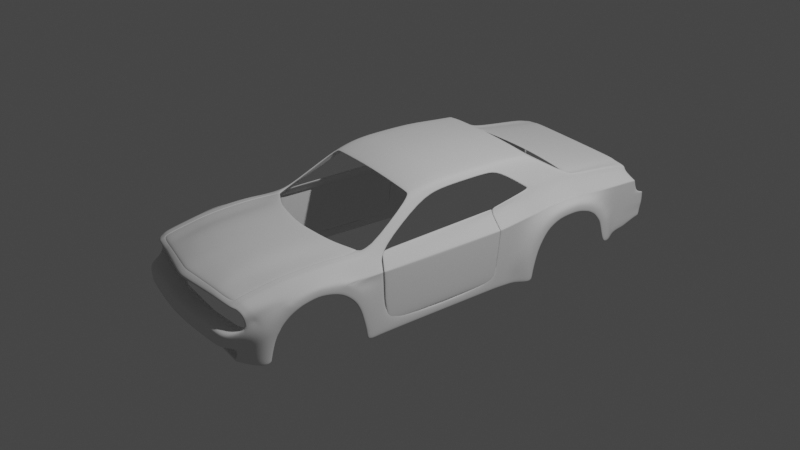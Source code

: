 # Source: dod3.blend  (saved by Blender 2.90.8; exported with 4.5.12 LTS)
import bpy
from mathutils import Matrix  # noqa: F401  (used for matrix-valued properties, if any)

bpy.ops.wm.read_factory_settings(use_empty=True)
scene = bpy.context.scene
scene.name = 'Scene'

# ---- collections
col_collection = bpy.data.collections.new('Collection'); scene.collection.children.link(col_collection)
col_reference = bpy.data.collections.new('reference'); scene.collection.children.link(col_reference)
col_body = bpy.data.collections.new('body'); scene.collection.children.link(col_body)

# ---- world
world_world = bpy.data.worlds.new('World'); scene.world = world_world
world_world.use_nodes = True; world_world.node_tree.nodes.clear()
_N = world_world.node_tree.nodes; _L = world_world.node_tree.links
n0 = _N.new('ShaderNodeOutputWorld'); n0.name = 'World Output'; n0.location = (300, 300)
n1 = _N.new('ShaderNodeBackground'); n1.name = 'Background'; n1.location = (10, 300)
n1.inputs[0].default_value = (0.05088, 0.05088, 0.05088, 1.0)
_L.new(n1.outputs[0], n0.inputs[0])
n0.is_active_output = True
world_world.color = (0.05088, 0.05088, 0.05088)
world_world.use_sun_shadow = False
world_world.sun_shadow_jitter_overblur = 0.0

# ---- cameras
cam_camera = bpy.data.cameras.new('Camera')
cam_camera.clip_end = 100.0
cam_camera.ortho_scale = 7.314

# ---- lights
light_light = bpy.data.lights.new('Light', 'POINT')
light_light.transmission_factor = 0.0
light_light.energy = 1000.0
light_light.shadow_soft_size = 0.1
light_light.shadow_maximum_resolution = 0.006
light_light.use_absolute_resolution = True

# ---- meshes
me_plane = bpy.data.meshes.new('Plane')
me_plane.from_pydata([(-1.294e-10, -1.248, 0.2875), (0.7508, -2.219, 0.1106), (0.7819, -1.044, 0.2424), (0.7998, -0.8804, 0.2443), (0.7576, -1.295, 0.2434), (0.0, -1.133, 0.2788), (0.4342, -1.197, 0.2875), (0.7418, -1.906, 0.1847), (0.4368, -1.09, 0.2788), (0.08949, -1.237, 0.2875), (0.09003, -1.133, 0.2788), (0.7513, -1.54, 0.2341), (0.7449, -1.784, 0.2095), (0.1766, -1.227, 0.2875), (0.1777, -1.122, 0.2788), (0.7386, -2.028, 0.16), (0.5814, -1.136, 0.265), (0.5697, -1.03, 0.2622), (0.7518, -2.178, 0.1328), (0.0, -2.292, 0.1626), (0.4969, -2.218, 0.1501), (0.09708, -2.278, 0.1626), (0.1247, -2.274, 0.1626), (0.5272, -2.213, 0.143), (0.7342, -0.9543, 0.246), (0.764, -1.051, 0.2359), (0.7608, -1.173, 0.2396), (0.7346, -2.181, 0.1262), (0.7559, -2.024, 0.1667), (0.0, -2.149, 0.2102), (0.4302, -2.087, 0.2071), (0.08683, -2.137, 0.2102), (0.1714, -2.125, 0.2102), (0.5435, -2.065, 0.173), (0.7336, -2.221, 0.104), (0.7689, -1.534, 0.2409), (0.0, -1.694, 0.2813), (0.4322, -1.638, 0.2813), (0.08816, -1.683, 0.2813), (0.174, -1.672, 0.2813), (0.5721, -1.594, 0.2413), (0.527, -2.252, 0.1139), (0.7624, -1.779, 0.2162), (0.0, -1.922, 0.2566), (0.4312, -1.863, 0.2566), (0.0875, -1.91, 0.2566), (0.1727, -1.898, 0.2566), (0.5675, -1.828, 0.2166), (0.0982, -2.315, 0.1335), (0.7754, -1.289, 0.2502), (-2.587e-11, -1.467, 0.2905), (0.4332, -1.413, 0.2905), (0.08883, -1.456, 0.2905), (0.1753, -1.445, 0.2905), (0.5768, -1.361, 0.2506), (0.0, -2.33, 0.1335), (0.8155, -2.199, 0.1021), (0.8513, -1.038, 0.225), (0.8465, -0.7567, 0.2359), (0.8164, -2.172, 0.1243), (0.8205, -2.018, 0.1582), (0.8403, -1.528, 0.2324), (0.8338, -1.773, 0.2077), (0.8448, -1.283, 0.2416), (0.9042, -2.163, 0.06615), (0.9136, -2.134, 0.07902), (0.9231, -2.02, 0.1029), (1.013, -1.527, 0.1582), (1.013, -1.752, 0.111), (1.013, -1.313, 0.1308), (0.9873, -2.061, -0.1861), (1.013, -1.065, -0.04078), (0.9967, -0.8215, -0.04636), (0.8069, -1.898, 0.1855), (0.9301, -1.888, 0.1221), (1.013, -0.9695, -0.2416), (0.9967, -0.824, -0.2325), (1.013, -0.9259, -0.4686), (0.9968, -0.7744, -0.4709), (1.013, -1.527, 0.06355), (1.013, -1.688, 0.02484), (1.013, -1.385, 0.04069), (1.013, -1.144, -0.1128), (0.8272, -1.896, 0.1829), (0.9946, -1.876, -0.1145), (1.013, -1.084, -0.2381), (1.003, -1.794, -0.03398), (1.013, -1.262, -0.00479), (1.013, -1.031, -0.4757), (0.7787, -1.166, 0.2463), (1.035e-10, -1.357, 0.289), (0.4337, -1.305, 0.289), (0.08916, -1.347, 0.289), (0.176, -1.336, 0.289), (0.5791, -1.248, 0.2578), (0.4963, -2.256, 0.1209), (0.848, -1.161, 0.2333), (0.9748, -1.198, 0.1119), (0.9896, -1.074, 0.02612), (0.9967, -0.826, 0.02517), (0.6732, -0.3446, 0.6105), (0.7199, -0.2364, 0.571), (0.6018, -0.3446, 0.6176), (0.5732, -0.3446, 0.6223), (0.4589, -0.3446, 0.6294), (0.0, -0.3446, 0.6471), (0.6732, -0.07544, 0.6766), (0.7199, -0.001485, 0.6175), (0.6018, -0.07544, 0.6837), (0.5732, -0.07544, 0.6884), (0.4589, -0.07544, 0.6955), (-1.294e-11, -0.07544, 0.7132), (0.6732, 0.4274, 0.6923), (0.7199, 0.5356, 0.6381), (0.6018, 0.4274, 0.6994), (0.5732, 0.4274, 0.7041), (0.4589, 0.4274, 0.7112), (3.881e-11, 0.4274, 0.7289), (0.6732, 0.6661, 0.6907), (0.7199, 0.6822, 0.6194), (0.6018, 0.6661, 0.6978), (0.5732, 0.6661, 0.7025), (0.4589, 0.6661, 0.7096), (-1.294e-11, 0.6661, 0.7273), (0.6733, 0.9024, 0.674), (0.8154, 0.9796, 0.4045), (0.6018, 0.9024, 0.6811), (0.5732, 0.9024, 0.6858), (0.4589, 0.9024, 0.6929), (0.0, 0.9024, 0.7106), (1.036, 1.472, 0.1886), (0.9513, 2.215, 0.06024), (0.6019, 1.099, 0.6664), (0.5424, 1.099, 0.673), (1.036, 0.968, 0.01824), (0.8021, 2.258, 0.321), (-2.587e-11, 0.176, 0.7236), (0.4589, 0.176, 0.7059), (0.5732, 0.176, 0.6988), (0.6018, 0.176, 0.6941), (0.7199, 0.2671, 0.6304), (0.6732, 0.176, 0.687), (0.0, 1.077, 0.6978), (0.4589, 1.077, 0.6801), (0.5732, 1.077, 0.673), (0.6018, 1.077, 0.6683), (0.8128, 1.364, 0.4192), (0.6734, 1.077, 0.6613), (0.7972, -2.174, 0.1269), (0.8013, -2.02, 0.1607), (0.8306, -1.04, 0.2301), (0.8326, -0.7936, 0.2384), (0.8191, -1.53, 0.2349), (0.8241, -1.285, 0.2442), (0.8125, -1.775, 0.2102), (0.7962, -2.205, 0.1046), (0.8274, -1.162, 0.2372), (0.706, -0.2686, 0.5828), (0.706, -0.02351, 0.6351), (0.706, 0.5034, 0.6543), (0.706, 0.6774, 0.6406), (0.7868, 0.9708, 0.4554), (0.773, 1.435, 0.4724), (0.706, 0.2399, 0.6472), (0.779, 1.363, 0.4726), (0.0, 0.8836, 0.7119), (0.4589, 0.8836, 0.6942), (0.5732, 0.8836, 0.6871), (0.6018, 0.8836, 0.6824), (0.8078, 0.956, 0.4214), (0.6732, 0.8836, 0.6753), (0.7941, 0.9488, 0.4468), (0.6734, 1.099, 0.6594), (0.8034, 1.558, 0.4224), (0.8022, 2.204, 0.3474), (0.8037, 1.667, 0.4), (0.4589, 1.099, 0.6782), (0.0, 1.099, 0.6959), (0.8151, 0.5441, 0.2875), (1.036, 1.548, 0.1699), (0.9515, 2.192, 0.09322), (1.036, 1.656, 0.1475), (0.9642, 0.5325, -0.001791), (0.9642, 0.586, -0.0008939), (0.8151, 0.5977, 0.3019), (0.4589, 0.9749, 0.6876), (0.6018, 0.9749, 0.6758), (0.6733, 0.9749, 0.6687), (0.0, 0.9749, 0.7053), (0.5732, 0.9749, 0.6805), (0.8158, 1.168, 0.4167), (0.7803, 1.147, 0.4682), (1.036, 1.177, 0.1625), (1.036, 0.8643, -0.2317), (0.9642, 0.5019, -0.2783), (0.9642, 0.5478, -0.2775), (0.9962, 0.8763, 0.01661), (0.8154, 0.9417, 0.3883), (0.129, -2.311, 0.1335), (1.036, 0.832, -0.4391), (0.9642, 0.4696, -0.4399), (0.9642, 0.5155, -0.4391), (0.9642, 0.7432, -0.4428), (0.8235, 1.544, 0.366), (0.823, 1.694, 0.3454), (0.8557, 1.0, 0.3209), (0.8151, 0.5422, 0.2402), (0.8021, 2.254, 0.2886), (0.8023, 2.202, 0.3059), (0.8483, 1.403, 0.3536), (0.8151, 0.5958, 0.2524), (0.8526, 1.196, 0.3441), (0.8415, 0.9243, 0.3106), (0.9512, 2.197, -0.05915), (0.9514, 2.169, -0.06059), (1.036, 1.872, -0.066), (0.9512, 2.19, -0.09856), (0.9513, 2.162, -0.1049), (1.036, 1.902, -0.1219), (0.9511, 2.232, -0.3186), (0.9511, 2.204, -0.325), (1.036, 1.953, -0.3667), (0.9511, 2.381, 0.05025), (0.8021, 2.333, 0.3036), (0.8021, 2.326, 0.2626), (0.9511, 2.407, -0.05674), (0.9511, 2.401, -0.09613), (0.9511, 2.398, -0.2443), (0.9511, 2.47, 0.03538), (0.9511, 2.472, -0.06665), (0.9511, 2.465, -0.106), (0.9511, 2.44, -0.2468), (1.036, 1.437, 0.09446), (1.036, 1.091, -0.0006524), (1.036, 1.519, 0.08424), (1.036, 1.622, 0.0542), (1.036, 1.249, 0.081), (1.036, 0.9725, -0.1973), (1.036, 0.9192, -0.4365), (1.036, 1.772, -0.07602), (1.036, 1.8, -0.1214), (1.036, 1.867, -0.3706), (0.9536, 1.905, 0.1218), (0.8028, 1.916, 0.3754), (0.8031, 1.915, 0.334), (0.9521, 2.002, -0.06375), (0.9517, 2.018, -0.1143), (0.9512, 2.07, -0.3473), (0.9854, -1.032, 0.1007), (0.9912, -1.033, 0.07598), (0.9866, -0.8255, 0.106), (0.9967, -0.8296, 0.08297), (0.5555, -1.947, 0.1948), (0.172, -2.012, 0.2334), (0.08716, -2.023, 0.2334), (1.013, -1.195, 0.07352), (1.013, -1.241, 0.1002), (1.013, -1.212, 0.08227), (0.9658, 1.658, 0.2037), (0.9324, 1.693, 0.24), (0.9642, 0.5368, 0.1053), (0.9535, 0.5377, 0.1279), (0.9387, 2.241, 0.2094), (0.9513, 2.238, 0.19), (0.9784, 1.474, 0.2252), (0.9517, 1.457, 0.2476), (0.9537, 0.5913, 0.1347), (0.9642, 0.5904, 0.1118), (0.9557, 1.18, 0.2362), (0.975, 1.179, 0.2164), (0.9551, 0.9353, 0.1845), (0.9645, 0.9345, 0.1605), (0.9661, 1.55, 0.2182), (0.9354, 1.545, 0.2496), (0.9695, 0.9724, 0.1669), (0.9554, 0.9731, 0.1901), (0.9514, 2.196, 0.1859), (0.9402, 2.197, 0.2076), (0.9385, 2.342, 0.2016), (0.9511, 2.347, 0.1817), (0.9426, 1.909, 0.2151), (0.9535, 1.908, 0.1926), (0.4307, -1.975, 0.2318), (1.004, -1.936, -0.02701), (1.011, -1.848, 0.04789), (0.9959, -2.003, -0.102), (0.9956, -1.168, 0.08698), (0.9953, -1.029, 0.08827), (0.9984, -0.8276, 0.09451), (0.9517, 2.239, 0.1997), (0.9516, 2.344, 0.1917), (0.9666, 0.9349, 0.1725), (0.9692, 0.9728, 0.1785), (0.9721, 1.18, 0.2263), (0.9748, 1.474, 0.2342), (0.9657, 0.5908, 0.1233), (0.9549, 1.909, 0.2039), (0.9526, 2.197, 0.1967), (0.9626, 1.551, 0.2274), (0.9616, 1.662, 0.214), (0.9656, 0.5372, 0.1166), (1.036, 1.826, 0.004336), (0.9512, 2.206, 0.0009746), (0.9511, 2.394, -2.623e-05), (0.9515, 2.178, 0.001209), (0.9511, 2.471, 0.002758), (0.9528, 1.968, 0.00277), (0.0, -2.036, 0.2334), (0.7591, -1.902, 0.1914), (1.036, 1.939, -0.2429), (0.9458, 2.399, -0.1702), (0.9458, 2.453, -0.1764), (1.036, 1.834, -0.2461), (1.013, -0.9259, -0.5571), (0.9968, -0.7744, -0.5565), (1.013, -1.031, -0.5613), (1.036, 0.832, -0.5248), (0.9642, 0.4696, -0.5255), (0.9642, 0.5155, -0.5248), (0.9642, 0.7362, -0.5283), (1.036, 0.9192, -0.5221), (0.9642, 0.7581, 0.007625), (0.8152, 0.7697, 0.3421), (0.9642, 0.6904, -0.2569), (0.9642, 0.6581, -0.4414), (0.8152, 0.7678, 0.2865), (0.9643, 0.7624, 0.1361), (0.9543, 0.7633, 0.1595), (0.9661, 0.7629, 0.1478), (0.9642, 0.6581, -0.527), (1.036, 1.71, 0.001207), (0.9904, -1.898, -0.1556), (0.9858, -1.919, -0.2005), (0.9059, -2.131, -0.02483), (0.8802, -2.242, -0.03084), (0.977, -2.082, -0.2867), (0.9784, -1.951, -0.2733), (0.9598, -2.103, -0.4542), (0.9593, -1.985, -0.4594), (0.9555, -2.094, -0.4968), (0.9573, -1.981, -0.479), (0.7508, -2.302, 0.06696), (0.0, -2.434, 0.06851), (0.4963, -2.34, 0.06419), (0.09826, -2.419, 0.06851), (0.1292, -2.415, 0.06851), (0.5269, -2.335, 0.06467), (0.7336, -2.305, 0.06696), (0.8155, -2.264, 0.0651), (0.8823, -2.246, 0.0275), (0.8537, -2.232, -0.2077), (0.7962, -2.286, 0.06597), (0.7917, -2.235, -0.3281), (0.7478, -2.241, -0.4634), (0.7441, -2.237, -0.4939), (0.9213, -2.074, -0.01713), (0.9624, -1.867, 0.07815), (0.913, -2.109, -0.06004), (0.9391, -1.978, 0.03849), (1.013, -1.714, 0.01039), (1.013, -1.776, 0.09559), (0.8772, -2.237, -0.1148), (0.8026, -2.372, -0.2077), (0.7654, -2.374, -0.2951), (0.805, -2.376, -0.1334), (0.0, -2.472, -0.2077), (0.0, -2.475, -0.2923), (0.0, -2.477, -0.1334), (0.0, -2.241, -0.4634), (0.0, -2.237, -0.4939), (0.7407, -2.241, -0.4634), (0.737, -2.237, -0.4939), (0.9453, -1.76, 0.141), (0.9431, -0.8042, 0.1463), (0.9364, -1.302, 0.1708), (0.9242, -1.183, 0.1604), (0.9381, -1.527, 0.1834), (0.9282, -1.035, 0.1537), (0.9511, 2.209, -0.2003), (0.9512, 2.181, -0.2047), (0.9513, 2.043, -0.2265), (0.7012, 1.53, 0.4052), (0.6723, 1.536, 0.4097), (0.7727, 1.53, 0.3992), (0.5574, 1.551, 0.4164), (0.0, 1.599, 0.4167), (0.6428, 2.317, 0.3324), (0.6143, 2.323, 0.3371), (0.7143, 2.317, 0.3261), (0.5, 2.318, 0.3442), (0.0, 2.319, 0.3447), (0.7435, 1.923, 0.3624), (0.6719, 1.923, 0.3687), (0.6432, 1.929, 0.3733), (0.5286, 1.935, 0.3802), (-2.587e-11, 1.959, 0.3807), (0.7244, 2.18, 0.3387), (0.6529, 2.18, 0.345), (0.6243, 2.186, 0.3497), (0.5099, 2.184, 0.3568), (1.035e-10, 2.194, 0.3573), (0.7193, 2.248, 0.3324), (0.6478, 2.248, 0.3387), (0.6192, 2.254, 0.3434), (0.5049, 2.251, 0.3505), (-1.294e-10, 2.257, 0.351), (0.691, 1.668, 0.3925), (0.6622, 1.674, 0.397), (0.5473, 1.685, 0.4037), (0.0, 1.725, 0.4041), (0.7628, 1.668, 0.3863), (0.6599, 1.482, 0.4422), (0.7469, 1.455, 0.4461), (0.6887, 1.477, 0.4376), (0.7026, 1.226, 0.5824), (0.4716, 1.158, 0.6443), (0.0, 1.164, 0.6587), (0.6332, 1.236, 0.5835), (0.5597, 1.156, 0.6389), (0.9512, 2.211, 0.03061), (0.9511, 2.387, 0.02511), (0.9511, 2.471, 0.01907), (1.036, 1.772, 0.07797), (0.9515, 2.185, 0.04722), (0.9532, 1.936, 0.0623), (1.036, 1.666, 0.0277), (1.005, 0.7893, -0.2426), (0.0, -2.333, 0.1381), (2.678e-09, -2.327, 0.1424), (0.4963, -2.26, 0.1254), (0.4963, -2.253, 0.1299), (0.09826, -2.319, 0.1381), (0.09815, -2.312, 0.1424), (0.1288, -2.308, 0.1424), (0.1292, -2.314, 0.1381), (0.5269, -2.255, 0.1185), (0.527, -2.248, 0.1228), (0.7375, -2.224, 0.1087), (0.7297, -2.218, 0.1127), (0.7679, -1.05, 0.2424), (0.76, -1.053, 0.2429), (0.7306, -0.957, 0.2531), (0.7378, -0.9515, 0.2525), (0.7386, -2.18, 0.1328), (0.7306, -2.182, 0.133), (0.7426, -2.027, 0.1667), (0.7346, -2.028, 0.1668), (0.7553, -1.538, 0.2409), (0.7473, -1.541, 0.2409), (0.7409, -1.785, 0.2162), (0.7489, -1.783, 0.2162), (0.7616, -1.294, 0.2502), (0.7536, -1.297, 0.2502), (0.7568, -1.175, 0.2465), (0.7648, -1.172, 0.2463), (0.7378, -1.907, 0.1915), (0.7457, -1.905, 0.1914), (0.5219, -2.241, -0.4634), (0.5193, -2.237, -0.4939), (0.6248, -2.237, -0.4939), (0.6279, -2.241, -0.4634), (0.6294, -2.397, -0.2077), (0.6002, -2.4, -0.2945), (0.6313, -2.402, -0.1334), (0.6374, -2.394, -0.2947), (0.6685, -2.391, -0.2077), (0.6704, -2.396, -0.1334), (0.8759, -2.04, -0.03037), (0.7485, -2.099, 0.06589), (0.0, -2.229, 0.06742), (0.498, -2.137, 0.06316), (0.1062, -2.215, 0.06742), (0.1366, -2.21, 0.06742), (0.5282, -2.132, 0.06364), (0.7316, -2.102, 0.06589), (0.8122, -2.062, 0.06405), (0.878, -2.044, 0.02704), (0.7932, -2.084, 0.06491), (0.873, -2.035, -0.113), (0.8019, -2.172, -0.1313), (0.0, -2.289, -0.1313), (0.6309, -2.197, -0.1313), (0.6694, -2.192, -0.1313), (0.7907, -2.235, -0.3284), (0.747, -2.241, -0.463), (0.7645, -2.374, -0.2956), (0.0, -2.474, -0.2928), (0.0, -2.241, -0.463), (0.7399, -2.241, -0.463), (0.5224, -2.241, -0.463), (0.6277, -2.241, -0.463), (0.6002, -2.4, -0.2945), (0.6372, -2.394, -0.2952), (0.7907, -2.005, -0.3284), (0.747, -2.011, -0.463), (0.7645, -2.144, -0.2956), (0.0, -2.262, -0.2928), (0.0, -2.011, -0.463), (0.7399, -2.011, -0.463), (0.5224, -2.011, -0.463), (0.6277, -2.011, -0.463), (0.6002, -2.169, -0.295), (0.6372, -2.163, -0.2952)], [], [(454, 89, 2, 439), (23, 444, 446, 33), (93, 91, 6, 13), (13, 6, 8, 14), (0, 9, 10, 5), (90, 92, 9, 0), (9, 13, 14, 10), (92, 93, 13, 9), (91, 94, 16, 6), (6, 16, 17, 8), (433, 430, 20, 22), (436, 438, 444, 23), (429, 434, 345, 343), (435, 429, 343, 346), (16, 440, 441, 17), (437, 435, 346, 347), (439, 2, 3, 442), (94, 453, 440, 16), (443, 18, 28, 445), (20, 23, 33, 30), (21, 22, 32, 31), (19, 21, 31, 29), (22, 20, 30, 32), (33, 446, 455, 252), (447, 35, 49, 451), (44, 47, 40, 37), (45, 46, 39, 38), (43, 45, 38, 36), (46, 44, 37, 39), (47, 449, 448, 40), (54, 452, 453, 94), (253, 282, 44, 46), (307, 254, 45, 43), (254, 253, 46, 45), (282, 252, 47, 44), (456, 308, 42, 450), (252, 455, 449, 47), (37, 40, 54, 51), (38, 39, 53, 52), (36, 38, 52, 50), (39, 37, 51, 53), (40, 448, 452, 54), (149, 148, 59, 60), (151, 150, 57, 58), (153, 152, 61, 63), (73, 149, 60, 83), (148, 155, 56, 59), (152, 154, 62, 61), (156, 153, 63, 96), (63, 61, 376, 374), (61, 62, 372, 376), (59, 56, 64, 65), (256, 248, 97, 69), (83, 60, 66, 74), (60, 59, 65, 66), (96, 63, 374, 375), (72, 71, 75, 76), (76, 75, 77, 78), (99, 98, 71, 72), (29, 31, 254, 307), (355, 358, 66, 65), (257, 256, 69, 81, 87), (69, 67, 79, 81), (71, 255, 257, 87, 82), (77, 75, 85, 88), (75, 71, 82, 85), (67, 68, 80, 79), (285, 70, 332, 331), (249, 255, 71, 98), (258, 181, 242, 281), (357, 355, 333), (57, 96, 375, 377), (150, 156, 96, 57), (451, 49, 89, 454), (51, 54, 94, 91), (52, 53, 93, 92), (50, 52, 92, 90), (53, 51, 91, 93), (445, 456, 7, 15), (58, 57, 377, 373), (151, 58, 101, 157), (102, 108, 109, 103), (157, 101, 107, 158), (103, 109, 110, 104), (100, 106, 108, 102), (104, 110, 111, 105), (137, 116, 117, 136), (139, 114, 115, 138), (163, 140, 113, 159), (138, 115, 116, 137), (141, 112, 114, 139), (116, 122, 123, 117), (114, 120, 121, 115), (159, 113, 119, 160), (115, 121, 122, 116), (112, 118, 120, 114), (166, 128, 129, 165), (168, 126, 127, 167), (171, 169, 125, 161), (167, 127, 128, 166), (170, 124, 126, 168), (143, 176, 177, 142), (145, 132, 133, 144), (164, 146, 173, 162), (144, 133, 176, 143), (147, 172, 132, 145), (106, 141, 139, 108), (109, 138, 137, 110), (158, 107, 140, 163), (108, 139, 138, 109), (110, 137, 136, 111), (187, 147, 145, 186), (189, 144, 143, 185), (191, 190, 146, 164), (186, 145, 144, 189), (185, 143, 142, 188), (187, 191, 164, 147), (106, 158, 163, 141), (147, 164, 162, 172), (170, 171, 161, 124), (112, 159, 160, 118), (141, 163, 159, 112), (100, 157, 158, 106), (3, 151, 157, 100), (2, 89, 156, 150), (89, 49, 153, 156), (35, 42, 154, 152), (18, 1, 155, 148), (308, 28, 149, 73), (49, 35, 152, 153), (3, 2, 150, 151), (28, 18, 148, 149), (118, 160, 171, 170), (118, 170, 168, 120), (121, 167, 166, 122), (160, 119, 169, 171), (120, 168, 167, 121), (122, 166, 165, 123), (210, 206, 261, 266), (204, 259, 280, 244), (264, 269, 192, 130), (209, 211, 268, 265), (211, 205, 275, 268), (325, 210, 266, 327), (203, 209, 265, 273), (124, 161, 191, 187), (128, 185, 188, 129), (126, 186, 189, 127), (161, 125, 190, 191), (127, 189, 185, 128), (124, 187, 186, 126), (321, 183, 195, 323), (183, 182, 194, 195), (84, 86, 284, 283), (205, 212, 270, 275), (284, 360, 356), (323, 195, 201, 324), (195, 194, 200, 201), (125, 197, 212, 205), (146, 190, 211, 209), (322, 184, 210, 325), (243, 244, 208, 174), (190, 125, 205, 211), (173, 146, 209, 203), (174, 208, 207, 135), (173, 203, 204, 175), (184, 178, 206, 210), (419, 423, 304, 302), (424, 422, 301, 306), (213, 214, 217, 216), (245, 215, 218, 246), (445, 28, 308, 456), (380, 246, 218, 309), (208, 277, 262, 207), (135, 207, 224, 223), (419, 302, 303, 420), (213, 216, 226, 225), (310, 227, 231, 311), (225, 226, 230, 229), (420, 303, 305, 421), (192, 134, 233, 236), (309, 218, 240, 312), (130, 192, 236, 232), (215, 301, 330, 239), (134, 193, 237, 233), (179, 130, 232, 234), (193, 199, 238, 237), (181, 179, 234, 235), (218, 215, 239, 240), (276, 180, 131, 263), (244, 280, 277, 208), (326, 267, 183, 321), (269, 274, 134, 192), (281, 242, 180, 276), (274, 271, 196, 134), (272, 264, 130, 179), (207, 262, 278, 224), (272, 179, 181, 258), (263, 131, 222, 279), (267, 260, 182, 183), (31, 32, 253, 254), (214, 245, 246, 217), (423, 424, 306, 304), (175, 204, 244, 243), (203, 273, 259, 204), (450, 42, 35, 447), (255, 286, 256, 257), (287, 288, 250, 248), (286, 287, 248, 256), (289, 290, 278, 262), (291, 292, 275, 270), (293, 294, 265, 268), (328, 291, 270, 327), (296, 297, 277, 280), (292, 293, 268, 275), (294, 298, 273, 265), (297, 289, 262, 277), (298, 299, 259, 273), (300, 295, 266, 261), (299, 296, 280, 259), (251, 249, 98, 99), (358, 356, 74, 66), (255, 249, 287, 286), (249, 251, 288, 287), (258, 281, 296, 299), (260, 267, 295, 300), (272, 258, 299, 298), (276, 263, 289, 297), (264, 272, 298, 294), (274, 269, 293, 292), (281, 276, 297, 296), (326, 271, 291, 328), (269, 264, 294, 293), (271, 274, 292, 291), (263, 279, 290, 289), (154, 73, 83, 62), (305, 303, 225, 229), (302, 304, 214, 213), (306, 301, 215, 245), (304, 306, 245, 214), (303, 302, 213, 225), (221, 309, 312, 241), (226, 310, 311, 230), (42, 308, 73, 154), (359, 80, 68, 360), (30, 33, 252, 282), (199, 202, 319, 316), (78, 77, 313, 314), (201, 200, 317, 318), (77, 88, 315, 313), (238, 199, 316, 320), (324, 201, 318, 329), (314, 317, 200, 78), (202, 324, 329, 319), (267, 326, 328, 295), (295, 328, 327, 266), (271, 326, 321, 196), (197, 322, 325, 212), (32, 30, 282, 253), (426, 193, 134, 196), (212, 325, 327, 270), (425, 422, 181, 235), (331, 84, 283, 285), (332, 70, 335, 336), (336, 335, 337, 338), (338, 337, 339, 340), (432, 433, 22, 21), (357, 333, 334, 361), (337, 335, 352, 353), (155, 1, 341, 351), (428, 432, 21, 19), (434, 431, 344, 345), (56, 155, 351, 348), (339, 337, 353, 354), (430, 436, 23, 20), (437, 1, 18, 443), (1, 437, 347, 341), (64, 56, 348, 349), (335, 70, 350, 352), (70, 357, 361, 350), (333, 355, 65, 64), (283, 284, 356, 358), (86, 359, 360, 284), (70, 285, 355, 357), (285, 283, 358, 355), (352, 350, 362, 363), (350, 361, 364, 362), (462, 461, 365, 366), (461, 463, 367, 365), (458, 457, 368, 369), (354, 353, 370, 371), (377, 375, 97, 248), (334, 333, 64, 349), (360, 68, 372, 74, 356), (375, 374, 69, 97), (374, 376, 67, 69), (74, 372, 62, 83), (373, 377, 248, 250), (376, 372, 68, 67), (379, 380, 247, 220), (378, 379, 220, 219), (310, 378, 219, 227), (217, 246, 380, 379), (216, 217, 379, 378), (226, 216, 378, 310), (247, 380, 309, 221), (413, 412, 383, 381), (411, 413, 381, 382), (402, 401, 388, 386), (403, 402, 386, 387), (404, 403, 387, 389), (405, 404, 389, 390), (409, 408, 394, 395), (408, 407, 393, 394), (407, 406, 392, 393), (406, 410, 391, 392), (395, 394, 399, 400), (394, 393, 398, 399), (393, 392, 397, 398), (392, 391, 396, 397), (400, 399, 404, 405), (399, 398, 403, 404), (398, 397, 402, 403), (397, 396, 401, 402), (381, 383, 410, 406), (382, 381, 406, 407), (384, 382, 407, 408), (385, 384, 408, 409), (418, 417, 413, 411), (417, 414, 412, 413), (223, 388, 401, 135), (135, 401, 396, 174), (174, 396, 391, 243), (243, 391, 410, 175), (175, 410, 383, 173), (173, 383, 412, 162), (414, 172, 162, 412), (176, 133, 418, 415), (177, 176, 415, 416), (133, 132, 417, 418), (132, 172, 414, 417), (330, 301, 422, 425), (180, 242, 424, 423), (222, 420, 421, 228), (131, 419, 420, 222), (242, 181, 422, 424), (131, 180, 423, 419), (202, 199, 193, 426), (324, 202, 426, 323), (323, 426, 196, 321), (198, 95, 430, 433), (55, 48, 432, 428), (48, 198, 433, 432), (95, 41, 436, 430), (41, 34, 438, 436), (34, 27, 444, 438), (26, 25, 440, 453), (25, 24, 441, 440), (27, 15, 446, 444), (12, 11, 448, 449), (7, 12, 449, 455), (11, 4, 452, 448), (4, 26, 453, 452), (15, 7, 455, 446), (431, 427, 342, 344), (451, 454, 26, 4), (447, 451, 4, 11), (456, 450, 12, 7), (450, 447, 11, 12), (443, 445, 15, 27), (439, 442, 24, 25), (454, 439, 25, 26), (437, 443, 27, 34), (435, 437, 34, 41), (429, 435, 41, 95), (431, 434, 198, 48), (427, 431, 48, 55), (434, 429, 95, 198), (459, 460, 457, 458), (371, 370, 460, 459), (465, 466, 463, 461), (464, 465, 461, 462), (363, 362, 465, 464), (362, 364, 466, 465), (341, 347, 474, 468), (351, 341, 468, 477), (343, 345, 472, 470), (344, 342, 469, 471), (364, 361, 478, 479), (345, 344, 471, 472), (346, 343, 470, 473), (466, 364, 479, 482), (334, 349, 476, 467), (347, 346, 473, 474), (361, 334, 467, 478), (348, 351, 477, 475), (349, 348, 475, 476), (367, 463, 481, 480), (463, 466, 482, 481), (457, 460, 490, 489), (462, 366, 486, 491), (368, 457, 489, 487), (460, 370, 488, 490), (363, 464, 492, 485), (464, 462, 491, 492), (370, 353, 484, 488), (352, 363, 485, 483), (353, 352, 483, 484), (488, 484, 494, 498), (483, 485, 495, 493), (492, 491, 501, 502), (489, 490, 500, 499), (485, 492, 502, 495), (490, 488, 498, 500), (487, 489, 499, 497), (484, 483, 493, 494), (491, 486, 496, 501)])
me_plane.polygons.foreach_set('use_smooth', [True] * 417)
_k = {(67, 68): 0.23137, (67, 69): 0.23137, (84, 331): 0.23137, (71, 75): 0.23137, (75, 77): 0.23137, (79, 80): 0.23137, (79, 81): 0.23137, (82, 87): 0.23137, (84, 86): 0.23137, (82, 85): 0.23137, (81, 87): 0.23137, (85, 88): 0.23137, (71, 82): 0.23137, (69, 81): 0.23137, (67, 79): 0.23137, (68, 80): 0.23137, (75, 85): 0.23137, (77, 88): 0.23137, (130, 179): 0.23137, (179, 181): 0.23137, (130, 192): 0.23137, (134, 192): 0.23137, (134, 193): 0.23137, (193, 199): 0.23137, (215, 301): 0.23137, (215, 218): 0.23137, (221, 309): 0.23137, (232, 234): 0.23137, (234, 235): 0.23137, (232, 236): 0.23137, (233, 236): 0.23137, (233, 237): 0.23137, (237, 238): 0.23137, (239, 330): 0.23137, (239, 240): 0.23137, (241, 312): 0.23137, (134, 233): 0.23137, (192, 236): 0.23137, (218, 240): 0.23137, (221, 241): 0.23137, (130, 232): 0.23137, (181, 235): 0.23137, (215, 239): 0.23137, (193, 237): 0.23137, (179, 234): 0.23137, (199, 238): 0.23137, (255, 257): 0.23137, (256, 257): 0.23137, (69, 256): 0.23137, (71, 255): 0.23137, (87, 257): 0.23137, (301, 422): 0.23137, (218, 309): 0.23137, (240, 312): 0.23137, (313, 315): 0.23137, (316, 320): 0.23137, (330, 425): 0.23137, (331, 332): 0.23137, (70, 332): 0.23137, (86, 359): 0.23137, (335, 336): 0.23137, (337, 338): 0.23137, (339, 340): 0.23137, (80, 359): 0.23137, (181, 422): 0.23137, (235, 425): 0.23137}
me_plane.attributes.new('crease_edge', 'FLOAT', 'EDGE').data.foreach_set('value', [_k.get((min(e.vertices), max(e.vertices)), 0.0) for e in me_plane.edges])
_uv = me_plane.uv_layers.new(name='UVMap')
_uv.uv.foreach_set('vector', [0.9905, 0.8435, 1.0, 0.8435, 1.0, 0.942, 0.9904, 0.942, 0.8503, 0.02979, 0.9859, 0.02979, 0.9857, 0.1539, 0.8578, 0.1539, 0.607, 0.8435, 0.7639, 0.8435, 0.7613, 0.942, 0.6063, 0.942, 0.6063, 0.942, 0.7613, 0.942, 0.7731, 1.0, 0.6111, 1.0, 0.5, 0.942, 0.5539, 0.942, 0.5563, 1.0, 0.5003, 1.009, 0.5, 0.8435, 0.5542, 0.8435, 0.5539, 0.942, 0.5, 0.942, 0.5539, 0.942, 0.6063, 0.942, 0.6111, 1.0, 0.5563, 1.0, 0.5542, 0.8435, 0.607, 0.8435, 0.6063, 0.942, 0.5539, 0.942, 0.7639, 0.8435, 0.8634, 0.8435, 0.8623, 0.942, 0.7613, 0.942, 0.7613, 0.942, 0.8623, 0.942, 0.8691, 1.0, 0.7731, 1.0, 0.5857, 0.002731, 0.8305, 0.002704, 0.8301, 0.02979, 0.5828, 0.02979, 0.8509, 0.002693, 0.9859, 0.002606, 0.9859, 0.02979, 0.8503, 0.02979, 0.8305, 0.0, 0.586, -1.591e-07, 0.586, -1.591e-07, 0.8305, 0.0, 0.8509, 0.0, 0.8305, 0.0, 0.8305, 0.0, 0.8509, 0.0, 0.8623, 0.942, 0.985, 0.942, 0.9854, 1.0, 0.8691, 1.0, 0.9912, 0.0, 0.8509, 0.0, 0.8509, 0.0, 0.9886, 0.0, 0.9904, 0.942, 1.0, 0.942, 1.0, 1.0, 0.9888, 1.0, 0.8634, 0.8435, 0.985, 0.8435, 0.985, 0.942, 0.8623, 0.942, 0.9912, 0.02979, 1.0, 0.02979, 1.0, 0.1539, 0.9911, 0.1539, 0.8301, 0.02979, 0.8503, 0.02979, 0.8578, 0.1539, 0.782, 0.1539, 0.5644, 0.02979, 0.5828, 0.02979, 0.6123, 0.1539, 0.5569, 0.1539, 0.5, 0.02979, 0.5644, 0.02979, 0.5569, 0.1539, 0.5, 0.1539, 0.5828, 0.02979, 0.8301, 0.02979, 0.782, 0.1539, 0.6123, 0.1539, 0.8578, 0.1539, 0.9857, 0.1539, 0.9856, 0.2525, 0.8633, 0.2525, 0.9907, 0.548, 1.0, 0.548, 1.0, 0.745, 0.9906, 0.745, 0.7768, 0.351, 0.8687, 0.351, 0.8666, 0.548, 0.7717, 0.548, 0.5561, 0.351, 0.6108, 0.351, 0.6093, 0.548, 0.5554, 0.548, 0.5, 0.351, 0.5561, 0.351, 0.5554, 0.548, 0.5, 0.548, 0.6108, 0.351, 0.7768, 0.351, 0.7717, 0.548, 0.6093, 0.548, 0.8687, 0.351, 0.9855, 0.351, 0.9853, 0.548, 0.8666, 0.548, 0.8644, 0.745, 0.9851, 0.745, 0.985, 0.8435, 0.8634, 0.8435, 0.6115, 0.2525, 0.7794, 0.2525, 0.7768, 0.351, 0.6108, 0.351, 0.5, 0.2525, 0.5565, 0.2525, 0.5561, 0.351, 0.5, 0.351, 0.5565, 0.2525, 0.6115, 0.2525, 0.6108, 0.351, 0.5561, 0.351, 0.7794, 0.2525, 0.8633, 0.2525, 0.8687, 0.351, 0.7768, 0.351, 0.991, 0.2525, 1.0, 0.2525, 1.0, 0.351, 0.9909, 0.351, 0.8633, 0.2525, 0.9856, 0.2525, 0.9855, 0.351, 0.8687, 0.351, 0.7717, 0.548, 0.8666, 0.548, 0.8644, 0.745, 0.7665, 0.745, 0.5554, 0.548, 0.6093, 0.548, 0.6078, 0.745, 0.5546, 0.745, 0.5, 0.548, 0.5554, 0.548, 0.5546, 0.745, 0.5, 0.745, 0.6093, 0.548, 0.7717, 0.548, 0.7665, 0.745, 0.6078, 0.745, 0.8666, 0.548, 0.9853, 0.548, 0.9851, 0.745, 0.8644, 0.745, 1.0, 0.1539, 1.0, 0.02979, 1.0, 0.02979, 1.0, 0.1539, 1.0, 1.0, 1.0, 0.942, 1.0, 0.942, 1.0, 1.0, 1.0, 0.745, 1.0, 0.548, 1.0, 0.548, 1.0, 0.745, 1.0, 0.2525, 1.0, 0.1539, 1.0, 0.1539, 1.0, 0.2525, 1.0, 0.02979, 1.0, 0.0, 1.0, 0.0, 1.0, 0.02979, 1.0, 0.548, 1.0, 0.351, 1.0, 0.351, 1.0, 0.548, 1.0, 0.8435, 1.0, 0.745, 1.0, 0.745, 1.0, 0.8435, 1.0, 0.745, 1.0, 0.548, 1.0, 0.548, 1.0, 0.745, 1.0, 0.548, 1.0, 0.351, 1.0, 0.3499, 1.0, 0.548, 1.0, 0.02979, 1.0, 0.0, 1.0, 0.0, 1.0, 0.02979, 1.0, 0.745, 1.0, 1.041, 1.0, 0.8435, 1.0, 0.745, 1.0, 0.2525, 1.0, 0.1539, 1.0, 0.1539, 1.0, 0.2525, 1.0, 0.1539, 1.0, 0.02979, 1.0, 0.02979, 1.0, 0.1539, 1.0, 0.8435, 1.0, 0.745, 1.0, 0.745, 1.0, 0.8435, 1.0, 1.0, 1.0, 0.942, 1.0, 0.942, 1.0, 1.0, 1.0, 1.0, 1.0, 0.942, 1.0, 0.942, 1.0, 1.0, 1.0, 1.0, 1.0, 0.942, 1.0, 0.942, 1.0, 1.0, 0.5, 0.1539, 0.5569, 0.1539, 0.5565, 0.2525, 0.5, 0.2525, 1.0, 0.05137, 1.0, 0.1539, 1.0, 0.1539, 1.0, 0.02979, 1.0, 0.745, 1.0, 0.745, 1.0, 0.745, 1.0, 0.745, 1.0, 0.745, 1.0, 0.745, 1.0, 0.548, 1.0, 0.548, 1.0, 0.745, 1.0, 0.942, 1.0, 0.7659, 1.0, 0.745, 1.0, 0.745, 1.0, 0.942, 1.0, 0.942, 1.0, 0.942, 1.0, 0.942, 1.0, 0.942, 1.0, 0.942, 1.0, 0.942, 1.0, 0.942, 1.0, 0.942, 1.0, 0.548, 1.0, 0.351, 1.0, 0.351, 1.0, 0.548, 1.0, 0.0705, 1.0, 0.0, 1.0, 0.02327, 1.0, 0.07771, 1.0, 0.9304, 1.0, 0.7659, 1.0, 0.942, 1.0, 0.942, 0.0, 0.0, 0.0, 0.0, 0.0, 0.0, 0.0, 0.0, 1.0, 0.0, 1.0, 0.05137, 1.0, 0.0, 1.0, 0.942, 1.0, 0.8435, 1.0, 0.8435, 1.0, 0.9631, 1.0, 0.942, 1.0, 0.8435, 1.0, 0.8435, 1.0, 0.942, 0.9906, 0.745, 1.0, 0.745, 1.0, 0.8435, 0.9905, 0.8435, 0.7665, 0.745, 0.8644, 0.745, 0.8634, 0.8435, 0.7639, 0.8435, 0.5546, 0.745, 0.6078, 0.745, 0.607, 0.8435, 0.5542, 0.8435, 0.5, 0.745, 0.5546, 0.745, 0.5542, 0.8435, 0.5, 0.8435, 0.6078, 0.745, 0.7665, 0.745, 0.7639, 0.8435, 0.607, 0.8435, 0.9911, 0.1539, 0.991, 0.2525, 0.9883, 0.2525, 0.9884, 0.1539, 1.0, 1.0, 1.0, 0.942, 1.0, 0.9486, 1.0, 1.0, 1.0, 1.0, 1.0, 1.0, 1.0, 1.0, 1.0, 1.0, 0.0, 0.0, 0.0, 0.0, 0.0, 0.0, 0.0, 0.0, 1.0, 1.0, 1.0, 1.0, 1.0, 1.0, 1.0, 1.0, 0.0, 0.0, 0.0, 0.0, 0.0, 0.0, 0.0, 0.0, 0.0, 0.0, 0.0, 0.0, 0.0, 0.0, 0.0, 0.0, 0.0, 0.0, 0.0, 0.0, 0.0, 0.0, 0.0, 0.0, 0.0, 0.0, 0.0, 0.0, 0.0, 0.0, 0.0, 0.0, 0.0, 0.0, 0.0, 0.0, 0.0, 0.0, 0.0, 0.0, 1.0, 1.0, 1.0, 1.0, 1.0, 1.0, 1.0, 1.0, 0.0, 0.0, 0.0, 0.0, 0.0, 0.0, 0.0, 0.0, 0.0, 0.0, 0.0, 0.0, 0.0, 0.0, 0.0, 0.0, 0.0, 0.0, 0.0, 0.0, 0.0, 0.0, 0.0, 0.0, 0.0, 0.0, 0.0, 0.0, 0.0, 0.0, 0.0, 0.0, 1.0, 1.0, 1.0, 1.0, 1.0, 1.0, 1.0, 1.0, 0.0, 0.0, 0.0, 0.0, 0.0, 0.0, 0.0, 0.0, 0.0, 0.0, 0.0, 0.0, 0.0, 0.0, 0.0, 0.0, 0.0, 0.0, 0.0, 0.0, 0.0, 0.0, 0.0, 0.0, 0.0, 0.0, 0.0, 0.0, 0.0, 0.0, 0.0, 0.0, 1.0, 1.0, 1.0, 1.0, 1.0, 1.0, 1.0, 1.0, 0.0, 0.0, 0.0, 0.0, 0.0, 0.0, 0.0, 0.0, 0.0, 0.0, 0.0, 0.0, 0.0, 0.0, 0.0, 0.0, 0.0, 0.0, 0.0, 0.0, 0.0, 0.0, 0.0, 0.0, 0.0, 0.0, 0.0, 0.0, 0.0, 0.0, 0.0, 0.0, 1.0, 1.0, 1.0, 1.0, 1.0, 1.0, 1.0, 1.0, 0.0, 0.0, 0.0, 0.0, 0.0, 0.0, 0.0, 0.0, 0.0, 0.0, 0.0, 0.0, 0.0, 0.0, 0.0, 0.0, 0.0, 0.0, 0.0, 0.0, 0.0, 0.0, 0.0, 0.0, 0.0, 0.0, 0.0, 0.0, 0.0, 0.0, 0.0, 0.0, 1.0, 1.0, 1.0, 1.0, 1.0, 1.0, 1.0, 1.0, 0.0, 0.0, 0.0, 0.0, 0.0, 0.0, 0.0, 0.0, 0.0, 0.0, 0.0, 0.0, 0.0, 0.0, 0.0, 0.0, 0.0, 0.0, 0.0, 0.0, 0.0, 0.0, 0.0, 0.0, 0.0, 0.0, 0.0, 0.0, 0.0, 0.0, 0.0, 0.0, 1.0, 1.0, 1.0, 1.0, 1.0, 1.0, 1.0, 1.0, 0.0, 0.0, 0.0, 0.0, 0.0, 0.0, 0.0, 0.0, 0.0, 0.0, 0.0, 0.0, 0.0, 0.0, 0.0, 0.0, 1.0, 1.0, 1.0, 1.0, 1.0, 1.0, 1.0, 1.0, 1.0, 1.0, 1.0, 1.0, 1.0, 1.0, 1.0, 1.0, 1.0, 1.0, 1.0, 1.0, 1.0, 1.0, 1.0, 1.0, 1.0, 1.0, 1.0, 1.0, 1.0, 1.0, 1.0, 1.0, 1.0, 1.0, 1.0, 1.0, 1.0, 1.0, 1.0, 1.0, 1.0, 1.0, 1.0, 1.0, 1.0, 1.0, 1.0, 1.0, 1.0, 1.0, 1.0, 1.0, 1.0, 1.0, 1.0, 1.0, 1.0, 1.0, 1.0, 1.0, 1.0, 1.0, 1.0, 1.0, 1.0, 0.942, 1.0, 0.8435, 1.0, 0.8435, 1.0, 0.942, 1.0, 0.8435, 1.0, 0.745, 1.0, 0.745, 1.0, 0.8435, 1.0, 0.548, 1.0, 0.351, 1.0, 0.351, 1.0, 0.548, 1.0, 0.02979, 1.0, 0.0, 1.0, 0.0, 1.0, 0.02979, 1.0, 0.2525, 1.0, 0.1539, 1.0, 0.1539, 1.0, 0.2525, 1.0, 0.745, 1.0, 0.548, 1.0, 0.548, 1.0, 0.745, 1.0, 1.0, 1.0, 0.942, 1.0, 0.942, 1.0, 1.0, 1.0, 0.1539, 1.0, 0.02979, 1.0, 0.02979, 1.0, 0.1539, 1.0, 1.0, 1.0, 1.0, 1.0, 1.0, 1.0, 1.0, 0.0, 0.0, 0.0, 0.0, 0.0, 0.0, 0.0, 0.0, 0.0, 0.0, 0.0, 0.0, 0.0, 0.0, 0.0, 0.0, 1.0, 1.0, 1.0, 1.0, 1.0, 1.0, 1.0, 1.0, 0.0, 0.0, 0.0, 0.0, 0.0, 0.0, 0.0, 0.0, 0.0, 0.0, 0.0, 0.0, 0.0, 0.0, 0.0, 0.0, 0.0, 0.0, 0.0, 0.0, 0.0, 0.0, 0.0, 0.0, 0.0, 0.0, 0.0, 0.0, 0.0, 0.0, 0.0, 0.0, 1.0, 1.0, 1.0, 1.0, 1.0, 1.0, 1.0, 1.0, 1.0, 1.0, 1.0, 1.0, 1.0, 1.0, 1.0, 1.0, 1.0, 1.0, 1.0, 1.0, 1.0, 1.0, 1.0, 1.0, 0.0, 0.0, 0.0, 0.0, 0.0, 0.0, 0.0, 0.0, 1.0, 1.0, 1.0, 1.0, 1.0, 1.0, 1.0, 1.0, 1.0, 1.0, 1.0, 1.0, 1.0, 1.0, 1.0, 1.0, 0.0, 0.0, 0.0, 0.0, 0.0, 0.0, 0.0, 0.0, 0.0, 0.0, 0.0, 0.0, 0.0, 0.0, 0.0, 0.0, 1.0, 1.0, 1.0, 1.0, 1.0, 1.0, 1.0, 1.0, 0.0, 0.0, 0.0, 0.0, 0.0, 0.0, 0.0, 0.0, 0.0, 0.0, 0.0, 0.0, 0.0, 0.0, 0.0, 0.0, 0.0, 0.0, 0.0, 0.0, 0.0, 0.0, 0.0, 0.0, 0.0, 0.0, 0.0, 0.0, 0.0, 0.0, 0.0, 0.0, 1.0, 0.1539, 1.0, 0.351, 1.0, 0.293, 1.0, 0.1539, 0.0, 0.0, 0.0, 0.0, 0.0, 0.0, 0.0, 0.0, 1.0, 0.293, 1.0, 0.3365, 1.0, 0.2727, 0.0, 0.0, 0.0, 0.0, 0.0, 0.0, 0.0, 0.0, 0.0, 0.0, 0.0, 0.0, 0.0, 0.0, 0.0, 0.0, 0.0, 0.0, 0.0, 0.0, 0.0, 0.0, 0.0, 0.0, 1.0, 1.0, 1.0, 1.0, 1.0, 1.0, 1.0, 1.0, 0.0, 0.0, 0.0, 0.0, 0.0, 0.0, 0.0, 0.0, 0.0, 0.0, 0.0, 0.0, 0.0, 0.0, 0.0, 0.0, 1.0, 1.0, 1.0, 1.0, 1.0, 1.0, 1.0, 1.0, 1.0, 1.0, 1.0, 1.0, 1.0, 1.0, 1.0, 1.0, 0.0, 0.0, 0.0, 0.0, 0.0, 0.0, 0.0, 0.0, 0.0, 0.0, 0.0, 0.0, 0.0, 0.0, 0.0, 0.0, 0.0, 0.0, 0.0, 0.0, 0.0, 0.0, 0.0, 0.0, 0.0, 0.0, 0.0, 0.0, 0.0, 0.0, 0.0, 0.0, 0.0, 0.0, 0.0, 0.0, 0.0, 0.0, 0.0, 0.0, 0.0, 0.0, 0.0, 0.0, 0.0, 0.0, 0.0, 0.0, 0.0, 0.0, 0.0, 0.0, 0.0, 0.0, 0.0, 0.0, 0.9911, 0.1539, 1.0, 0.1539, 1.0, 0.2525, 0.991, 0.2525, 0.0, 0.0, 0.0, 0.0, 0.0, 0.0, 0.0, 0.0, 0.0, 0.0, 0.0, 0.0, 0.0, 0.0, 0.0, 0.0, 0.0, 0.0, 0.0, 0.0, 0.0, 0.0, 0.0, 0.0, 0.0, 0.0, 0.0, 0.0, 0.0, 0.0, 0.0, 0.0, 0.0, 0.0, 0.0, 0.0, 0.0, 0.0, 0.0, 0.0, 0.0, 0.0, 0.0, 0.0, 0.0, 0.0, 0.0, 0.0, 0.0, 0.0, 0.0, 0.0, 0.0, 0.0, 0.0, 0.0, 0.0, 0.0, 0.0, 0.0, 0.0, 0.0, 0.0, 0.0, 1.0, 1.0, 1.0, 1.0, 1.0, 1.0, 1.0, 1.0, 0.0, 0.0, 0.0, 0.0, 0.0, 0.0, 0.0, 0.0, 1.0, 1.0, 1.0, 1.0, 1.0, 1.0, 1.0, 1.0, 0.0, 0.0, 0.0, 0.0, 0.0, 0.0, 0.0, 0.0, 0.0, 0.0, 0.0, 0.0, 0.0, 0.0, 0.0, 0.0, 1.0, 1.0, 1.0, 1.0, 1.0, 1.0, 1.0, 1.0, 0.0, 0.0, 0.0, 0.0, 0.0, 0.0, 0.0, 0.0, 0.0, 0.0, 0.0, 0.0, 0.0, 0.0, 0.0, 0.0, 0.0, 0.0, 0.0, 0.0, 0.0, 0.0, 0.0, 0.0, 0.0, 0.0, 0.0, 0.0, 0.0, 0.0, 0.0, 0.0, 0.0, 0.0, 0.0, 0.0, 0.0, 0.0, 0.0, 0.0, 0.0, 0.0, 0.0, 0.0, 0.0, 0.0, 0.0, 0.0, 1.0, 1.0, 1.0, 1.0, 1.0, 1.0, 1.0, 1.0, 0.0, 0.0, 0.0, 0.0, 0.0, 0.0, 0.0, 0.0, 0.0, 0.0, 0.0, 0.0, 0.0, 0.0, 0.0, 0.0, 1.0, 1.0, 1.0, 1.0, 1.0, 1.0, 1.0, 1.0, 0.0, 0.0, 0.0, 0.0, 0.0, 0.0, 0.0, 0.0, 0.0, 0.0, 0.0, 0.0, 0.0, 0.0, 0.0, 0.0, 0.0, 0.0, 0.0, 0.0, 0.0, 0.0, 0.0, 0.0, 0.0, 0.0, 0.0, 0.0, 0.0, 0.0, 0.0, 0.0, 0.5569, 0.1539, 0.6123, 0.1539, 0.6115, 0.2525, 0.5565, 0.2525, 0.0, 0.0, 0.0, 0.0, 0.0, 0.0, 0.0, 0.0, 0.0, 0.0, 0.0, 0.0, 0.0, 0.0, 0.0, 0.0, 0.0, 0.0, 0.0, 0.0, 0.0, 0.0, 0.0, 0.0, 0.0, 0.0, 0.0, 0.0, 0.0, 0.0, 0.0, 0.0, 0.9909, 0.351, 1.0, 0.351, 1.0, 0.548, 0.9907, 0.548, 1.0, 0.7659, 1.0, 0.7781, 1.0, 0.7008, 1.0, 0.745, 1.0, 0.9541, 1.0, 1.0, 1.0, 1.0, 1.0, 0.9534, 1.0, 0.8306, 1.0, 1.041, 1.0, 1.041, 1.0, 0.745, 0.0, 0.0, 0.0, 0.0, 0.0, 0.0, 0.0, 0.0, 0.0, 0.0, 0.0, 0.0, 0.0, 0.0, 0.0, 0.0, 1.0, 1.0, 1.0, 1.0, 1.0, 1.0, 1.0, 1.0, 0.0, 0.0, 0.0, 0.0, 0.0, 0.0, 0.0, 0.0, 0.0, 0.0, 0.0, 0.0, 0.0, 0.0, 0.0, 0.0, 1.0, 1.0, 1.0, 1.0, 1.0, 1.0, 1.0, 1.0, 1.0, 1.0, 1.0, 1.0, 1.0, 1.0, 1.0, 1.0, 0.0, 0.0, 0.0, 0.0, 0.0, 0.0, 0.0, 0.0, 0.0, 0.0, 0.0, 0.0, 0.0, 0.0, 0.0, 0.0, 0.0, 0.0, 0.0, 0.0, 0.0, 0.0, 0.0, 0.0, 0.0, 0.0, 0.0, 0.0, 0.0, 0.0, 0.0, 0.0, 1.0, 1.0, 1.0, 0.9304, 1.0, 0.942, 1.0, 1.0, 1.0, 0.1539, 1.0, 0.2727, 1.0, 0.2525, 1.0, 0.1539, 1.0, 0.7659, 1.0, 0.9304, 1.0, 1.041, 1.0, 0.8306, 1.0, 0.9304, 1.0, 1.0, 1.0, 1.0, 1.0, 0.9541, 0.0, 0.0, 0.0, 0.0, 0.0, 0.0, 0.0, 0.0, 0.0, 0.0, 0.0, 0.0, 0.0, 0.0, 0.0, 0.0, 0.0, 0.0, 0.0, 0.0, 0.0, 0.0, 0.0, 0.0, 0.0, 0.0, 0.0, 0.0, 0.0, 0.0, 0.0, 0.0, 1.0, 1.0, 1.0, 1.0, 1.0, 1.0, 1.0, 1.0, 1.0, 1.0, 1.0, 1.0, 1.0, 1.0, 1.0, 1.0, 0.0, 0.0, 0.0, 0.0, 0.0, 0.0, 0.0, 0.0, 0.0, 0.0, 0.0, 0.0, 0.0, 0.0, 0.0, 0.0, 1.0, 1.0, 1.0, 1.0, 1.0, 1.0, 1.0, 1.0, 0.0, 0.0, 0.0, 0.0, 0.0, 0.0, 0.0, 0.0, 0.0, 0.0, 0.0, 0.0, 0.0, 0.0, 0.0, 0.0, 1.0, 0.351, 1.0, 0.2525, 1.0, 0.2525, 1.0, 0.351, 0.0, 0.0, 0.0, 0.0, 0.0, 0.0, 0.0, 0.0, 0.0, 0.0, 0.0, 0.0, 0.0, 0.0, 0.0, 0.0, 0.0, 0.0, 0.0, 0.0, 0.0, 0.0, 0.0, 0.0, 0.0, 0.0, 0.0, 0.0, 0.0, 0.0, 0.0, 0.0, 0.0, 0.0, 0.0, 0.0, 0.0, 0.0, 0.0, 0.0, 0.0, 0.0, 0.0, 0.0, 0.0, 0.0, 0.0, 0.0, 0.0, 0.0, 0.0, 0.0, 0.0, 0.0, 0.0, 0.0, 1.0, 0.351, 1.0, 0.2525, 1.0, 0.2525, 1.0, 0.351, 1.0, 0.351, 1.0, 0.351, 1.0, 0.351, 1.0, 0.3365, 0.782, 0.1539, 0.8578, 0.1539, 0.8633, 0.2525, 0.7794, 0.2525, 0.0, 0.0, 0.0, 0.0, 0.0, 0.0, 0.0, 0.0, 1.0, 1.0, 1.0, 0.942, 1.0, 0.942, 1.0, 1.0, 0.0, 0.0, 0.0, 0.0, 0.0, 0.0, 0.0, 0.0, 1.0, 0.942, 1.0, 0.942, 1.0, 0.942, 1.0, 0.942, 0.0, 0.0, 0.0, 0.0, 0.0, 0.0, 0.0, 0.0, 0.0, 0.0, 0.0, 0.0, 0.0, 0.0, 0.0, 0.0, 1.0, 1.0, 0.0, 0.0, 0.0, 0.0, 1.0, 1.0, 0.0, 0.0, 0.0, 0.0, 0.0, 0.0, 0.0, 0.0, 0.0, 0.0, 0.0, 0.0, 0.0, 0.0, 0.0, 0.0, 0.0, 0.0, 0.0, 0.0, 0.0, 0.0, 0.0, 0.0, 0.0, 0.0, 0.0, 0.0, 0.0, 0.0, 0.0, 0.0, 0.0, 0.0, 0.0, 0.0, 0.0, 0.0, 0.0, 0.0, 0.6123, 0.1539, 0.782, 0.1539, 0.7794, 0.2525, 0.6115, 0.2525, 0.0, 0.0, 0.0, 0.0, 0.0, 0.0, 0.0, 0.0, 0.0, 0.0, 0.0, 0.0, 0.0, 0.0, 0.0, 0.0, 0.0, 0.0, 0.0, 0.0, 0.0, 0.0, 0.0, 0.0, 1.0, 0.07771, 1.0, 0.1539, 1.0, 0.1539, 1.0, 0.0705, 1.0, 0.02327, 1.0, 0.0, 1.0, 0.0, 1.0, 0.02327, 1.0, 0.02327, 1.0, 0.0, 1.0, 0.0, 1.0, 0.02327, 1.0, 0.02327, 1.0, 0.0, 1.0, 0.0, 1.0, 0.02327, 0.5653, 0.00273, 0.5857, 0.002731, 0.5828, 0.02979, 0.5644, 0.02979, 1.0, 0.0, 1.0, 0.0, 1.0, 0.0, 1.0, 0.0, 1.0, 0.0, 1.0, 0.0, 1.0, 0.0, 1.0, 0.0, 1.0, 0.0, 1.0, 0.0, 1.0, 0.0, 1.0, 0.0, 0.5, 0.002725, 0.5653, 0.00273, 0.5644, 0.02979, 0.5, 0.02979, 0.586, -1.591e-07, 0.5654, -4.435e-08, 0.5654, -4.435e-08, 0.586, -1.591e-07, 1.0, 0.0, 1.0, 0.0, 1.0, 0.0, 1.0, 0.0, 1.0, 0.0, 1.0, 0.0, 1.0, 0.0, 1.0, 0.0, 0.8305, 0.002704, 0.8509, 0.002693, 0.8503, 0.02979, 0.8301, 0.02979, 0.9912, -0.002655, 1.0, 0.0, 1.0, 0.02979, 0.9912, 0.02979, 1.0, 0.0, 0.9912, 0.0, 0.9886, 0.0, 1.0, 0.0, 1.0, 0.0, 1.0, 0.0, 1.0, 0.0, 1.0, 0.0, 1.0, 0.0, 1.0, 0.0, 1.0, 0.0, 1.0, 0.0, 1.0, 0.0, 1.0, 0.0, 1.0, 0.0, 1.0, 0.0, 1.0, 0.0, 1.0, 0.05137, 1.0, 0.02979, 1.0, 0.0, 1.0, 0.1539, 1.0, 0.293, 1.0, 0.2727, 1.0, 0.1539, 1.0, 0.351, 1.0, 0.351, 1.0, 0.3365, 1.0, 0.293, 1.0, 0.0, 1.0, 0.0705, 1.0, 0.05137, 1.0, 0.0, 1.0, 0.0705, 1.0, 0.1539, 1.0, 0.1539, 1.0, 0.05137, 1.0, 0.0, 1.0, 0.0, 1.0, 0.0, 1.0, 0.0, 1.0, 0.0, 1.0, 0.0, 1.0, 0.0, 1.0, 0.0, 1.0, 0.0, 1.0, 0.0, 1.0, 0.0, 1.0, 0.0, 1.0, 0.0, 1.0, 0.0, 1.0, 0.0, 1.0, 0.0, 1.0, 0.0, 1.0, 0.0, 1.0, 0.0, 1.0, 0.0, 1.0, 0.0, 1.0, 0.0, 1.0, 0.0, 1.0, 0.0, 1.0, 0.9631, 1.0, 0.8435, 1.0, 0.8435, 1.0, 0.9788, 1.0, 0.0, 1.0, 0.0, 1.0, 0.0, 1.0, 0.0, 1.0, 0.3365, 1.0, 0.351, 1.0, 0.3499, 1.0, 0.2525, 1.0, 0.2727, 1.0, 0.8435, 1.0, 0.745, 1.0, 0.745, 1.0, 0.8435, 1.0, 0.745, 1.0, 0.548, 1.0, 0.548, 1.0, 0.745, 1.0, 0.2525, 1.0, 0.3499, 1.0, 0.351, 1.0, 0.2525, 1.0, 1.0, 1.0, 0.9486, 1.0, 0.9534, 1.0, 1.0, 1.0, 0.548, 1.0, 0.3499, 1.0, 0.351, 1.0, 0.548, 0.0, 0.0, 0.0, 0.0, 0.0, 0.0, 0.0, 0.0, 0.0, 0.0, 0.0, 0.0, 0.0, 0.0, 0.0, 0.0, 0.0, 0.0, 0.0, 0.0, 0.0, 0.0, 0.0, 0.0, 0.0, 0.0, 0.0, 0.0, 0.0, 0.0, 0.0, 0.0, 0.0, 0.0, 0.0, 0.0, 0.0, 0.0, 0.0, 0.0, 0.0, 0.0, 0.0, 0.0, 0.0, 0.0, 0.0, 0.0, 0.0, 0.0, 0.0, 0.0, 0.0, 0.0, 0.0, 0.0, 0.0, 0.0, 0.0, 0.0, 0.0, 0.0, 0.0, 0.0, 0.0, 0.0, 0.0, 0.0, 0.0, 0.0, 0.0, 0.0, 0.0, 0.0, 0.0, 0.0, 0.0, 0.0, 0.0, 0.0, 0.0, 0.0, 0.0, 0.0, 0.0, 0.0, 0.0, 0.0, 0.0, 0.0, 0.0, 0.0, 0.0, 0.0, 0.0, 0.0, 0.0, 0.0, 0.0, 0.0, 0.0, 0.0, 0.0, 0.0, 0.0, 0.0, 0.0, 0.0, 0.0, 0.0, 0.0, 0.0, 0.0, 0.0, 0.0, 0.0, 0.0, 0.0, 0.0, 0.0, 0.0, 0.0, 0.0, 0.0, 0.0, 0.0, 0.0, 0.0, 0.0, 0.0, 0.0, 0.0, 0.0, 0.0, 0.0, 0.0, 0.0, 0.0, 0.0, 0.0, 0.0, 0.0, 0.0, 0.0, 0.0, 0.0, 0.0, 0.0, 0.0, 0.0, 0.0, 0.0, 0.0, 0.0, 0.0, 0.0, 0.0, 0.0, 0.0, 0.0, 0.0, 0.0, 0.0, 0.0, 0.0, 0.0, 0.0, 0.0, 0.0, 0.0, 0.0, 0.0, 0.0, 0.0, 0.0, 0.0, 0.0, 0.0, 0.0, 0.0, 0.0, 0.0, 0.0, 0.0, 0.0, 0.0, 0.0, 0.0, 0.0, 0.0, 0.0, 0.0, 0.0, 0.0, 0.0, 0.0, 0.0, 0.0, 0.0, 0.0, 0.0, 0.0, 0.0, 0.0, 0.0, 0.0, 0.0, 0.0, 0.0, 0.0, 0.0, 0.0, 0.0, 0.0, 0.0, 0.0, 0.0, 0.0, 0.0, 0.0, 0.0, 0.0, 0.0, 0.0, 0.0, 0.0, 0.0, 0.0, 0.0, 0.0, 0.0, 0.0, 0.0, 0.0, 0.0, 0.0, 0.0, 0.0, 0.0, 0.0, 0.0, 0.0, 0.0, 0.0, 0.0, 0.0, 0.0, 0.0, 0.0, 0.0, 0.0, 0.0, 0.0, 0.0, 0.0, 0.0, 0.0, 0.0, 0.0, 0.0, 0.0, 0.0, 0.0, 0.0, 0.0, 0.0, 0.0, 0.0, 0.0, 0.0, 0.0, 0.0, 0.0, 0.0, 0.0, 0.0, 0.0, 0.0, 0.0, 0.0, 0.0, 0.0, 0.0, 0.0, 0.0, 0.0, 0.0, 0.0, 0.0, 0.0, 0.0, 0.0, 0.0, 0.0, 1.0, 1.0, 0.0, 0.0, 0.0, 0.0, 1.0, 1.0, 0.0, 0.0, 0.0, 0.0, 0.0, 0.0, 0.0, 0.0, 0.0, 0.0, 0.0, 0.0, 0.0, 0.0, 0.0, 0.0, 0.0, 0.0, 0.0, 0.0, 0.0, 0.0, 0.0, 0.0, 0.0, 0.0, 0.0, 0.0, 0.0, 0.0, 0.0, 0.0, 0.0, 0.0, 0.0, 0.0, 0.0, 0.0, 0.0, 0.0, 0.0, 0.0, 0.0, 0.0, 0.0, 0.0, 0.0, 0.0, 0.0, 0.0, 0.0, 0.0, 0.0, 0.0, 0.0, 0.0, 0.0, 0.0, 0.0, 0.0, 0.0, 0.0, 0.0, 0.0, 0.0, 0.0, 0.0, 0.0, 0.0, 0.0, 0.0, 0.0, 0.0, 0.0, 0.0, 0.0, 0.0, 0.0, 0.0, 0.0, 0.0, 0.0, 0.0, 0.0, 0.0, 0.0, 0.0, 0.0, 0.0, 0.0, 0.0, 0.0, 0.0, 0.0, 0.0, 0.0, 0.0, 0.0, 0.0, 0.0, 0.0, 0.0, 0.0, 0.0, 0.0, 0.0, 0.5859, 0.001366, 0.8305, 0.001352, 0.8305, 0.002704, 0.5857, 0.002731, 0.5, 0.001363, 0.5654, 0.001365, 0.5653, 0.00273, 0.5, 0.002725, 0.5654, 0.001365, 0.5859, 0.001366, 0.5857, 0.002731, 0.5653, 0.00273, 0.8305, 0.001352, 0.8509, 0.001346, 0.8509, 0.002693, 0.8305, 0.002704, 0.8509, 0.001346, 0.9886, 0.0006392, 0.9859, 0.002606, 0.8509, 0.002693, 0.9886, 0.0006392, 0.9885, 0.02979, 0.9859, 0.02979, 0.9859, 0.002606, 0.9878, 0.8435, 0.9877, 0.942, 0.985, 0.942, 0.985, 0.8435, 0.9877, 0.942, 0.9871, 1.0, 0.9854, 1.0, 0.985, 0.942, 0.9885, 0.02979, 0.9884, 0.1539, 0.9857, 0.1539, 0.9859, 0.02979, 0.9882, 0.351, 0.988, 0.548, 0.9853, 0.548, 0.9855, 0.351, 0.9883, 0.2525, 0.9882, 0.351, 0.9855, 0.351, 0.9856, 0.2525, 0.988, 0.548, 0.9878, 0.745, 0.9851, 0.745, 0.9853, 0.548, 0.9878, 0.745, 0.9878, 0.8435, 0.985, 0.8435, 0.9851, 0.745, 0.9884, 0.1539, 0.9883, 0.2525, 0.9856, 0.2525, 0.9857, 0.1539, 0.5654, -4.435e-08, 0.5, 0.0, 0.5, 0.0, 0.5654, -4.435e-08, 0.9906, 0.745, 0.9905, 0.8435, 0.9878, 0.8435, 0.9878, 0.745, 0.9907, 0.548, 0.9906, 0.745, 0.9878, 0.745, 0.988, 0.548, 0.991, 0.2525, 0.9909, 0.351, 0.9882, 0.351, 0.9883, 0.2525, 0.9909, 0.351, 0.9907, 0.548, 0.988, 0.548, 0.9882, 0.351, 0.9912, 0.02979, 0.9911, 0.1539, 0.9884, 0.1539, 0.9885, 0.02979, 0.9904, 0.942, 0.9888, 1.0, 0.9871, 1.0, 0.9877, 0.942, 0.9905, 0.8435, 0.9904, 0.942, 0.9877, 0.942, 0.9878, 0.8435, 0.9912, -0.002655, 0.9912, 0.02979, 0.9885, 0.02979, 0.9886, 0.0006392, 0.8509, 0.0, 0.9912, 0.0, 0.9886, 0.0006392, 0.8509, 0.001346, 0.8305, 0.0, 0.8509, 0.0, 0.8509, 0.001346, 0.8305, 0.001352, 0.5654, -4.435e-08, 0.586, -1.591e-07, 0.5859, 0.001366, 0.5654, 0.001365, 0.5, 0.0, 0.5654, -4.435e-08, 0.5654, 0.001365, 0.5, 0.001363, 0.586, -1.591e-07, 0.8305, 0.0, 0.8305, 0.001352, 0.5859, 0.001366, 1.0, 0.0, 1.0, 0.0, 1.0, 0.0, 1.0, 0.0, 1.0, 0.0, 1.0, 0.0, 1.0, 0.0, 1.0, 0.0, 1.0, 0.0, 1.0, 0.0, 1.0, 0.0, 1.0, 0.0, 1.0, 0.0, 1.0, 0.0, 1.0, 0.0, 1.0, 0.0, 1.0, 0.0, 1.0, 0.0, 1.0, 0.0, 1.0, 0.0, 1.0, 0.0, 1.0, 0.0, 1.0, 0.0, 1.0, 0.0, 1.0, 0.0, 0.9886, 0.0, 0.9886, 0.0, 1.0, 0.0, 1.0, 0.0, 1.0, 0.0, 1.0, 0.0, 1.0, 0.0, 0.8305, 0.0, 0.586, -1.591e-07, 0.586, -1.591e-07, 0.8305, 0.0, 0.5654, -4.435e-08, 0.5, 0.0, 0.5, 0.0, 0.5654, -4.435e-08, 1.0, 0.0, 1.0, 0.0, 1.0, 0.0, 1.0, 0.0, 0.586, -1.591e-07, 0.5654, -4.435e-08, 0.5654, -4.435e-08, 0.586, -1.591e-07, 0.8509, 0.0, 0.8305, 0.0, 0.8305, 0.0, 0.8509, 0.0, 1.0, 0.0, 1.0, 0.0, 1.0, 0.0, 1.0, 0.0, 1.0, 0.0, 1.0, 0.0, 1.0, 0.0, 1.0, 0.0, 0.9886, 0.0, 0.8509, 0.0, 0.8509, 0.0, 0.9886, 0.0, 1.0, 0.0, 1.0, 0.0, 1.0, 0.0, 1.0, 0.0, 1.0, 0.0, 1.0, 0.0, 1.0, 0.0, 1.0, 0.0, 1.0, 0.0, 1.0, 0.0, 1.0, 0.0, 1.0, 0.0, 1.0, 0.0, 1.0, 0.0, 1.0, 0.0, 1.0, 0.0, 1.0, 0.0, 1.0, 0.0, 1.0, 0.0, 1.0, 0.0, 1.0, 0.0, 1.0, 0.0, 1.0, 0.0, 1.0, 0.0, 1.0, 0.0, 1.0, 0.0, 1.0, 0.0, 1.0, 0.0, 1.0, 0.0, 1.0, 0.0, 1.0, 0.0, 1.0, 0.0, 1.0, 0.0, 1.0, 0.0, 1.0, 0.0, 1.0, 0.0, 1.0, 0.0, 1.0, 0.0, 1.0, 0.0, 1.0, 0.0, 1.0, 0.0, 1.0, 0.0, 1.0, 0.0, 1.0, 0.0, 1.0, 0.0, 1.0, 0.0, 1.0, 0.0, 1.0, 0.0, 1.0, 0.0, 1.0, 0.0, 1.0, 0.0, 1.0, 0.0, 1.0, 0.0, 1.0, 0.0, 1.0, 0.0, 1.0, 0.0, 1.0, 0.0, 1.0, 0.0, 1.0, 0.0, 1.0, 0.0, 1.0, 0.0, 1.0, 0.0, 1.0, 0.0, 1.0, 0.0, 1.0, 0.0, 1.0, 0.0, 1.0, 0.0, 1.0, 0.0, 1.0, 0.0, 1.0, 0.0, 1.0, 0.0, 1.0, 0.0, 1.0, 0.0, 1.0, 0.0, 1.0, 0.0, 1.0, 0.0, 1.0, 0.0, 1.0, 0.0, 1.0, 0.0, 1.0, 0.0, 1.0, 0.0, 1.0, 0.0, 1.0, 0.0, 1.0, 0.0, 1.0, 0.0, 1.0, 0.0, 1.0, 0.0, 1.0, 0.0, 1.0, 0.0, 1.0, 0.0, 1.0, 0.0, 1.0, 0.0])
me_plane.use_remesh_fix_poles = True
me_plane.use_remesh_preserve_attributes = False
me_plane.use_mirror_vertex_groups = False
me_plane.update()
me_plane_001 = bpy.data.meshes.new('Plane.001')
me_plane_001.from_pydata([(0.8465, -0.7567, 0.2359), (0.9967, -0.8215, -0.04636), (0.9967, -0.824, -0.2325), (0.9968, -0.7744, -0.4709), (0.9967, -0.826, 0.02517), (0.8151, 0.5441, 0.2875), (0.9642, 0.5325, -0.001791), (0.9642, 0.5019, -0.2783), (0.9642, 0.4696, -0.4399), (0.8151, 0.5422, 0.2402), (0.9866, -0.8255, 0.106), (0.9967, -0.8296, 0.08297), (0.9642, 0.5368, 0.1053), (0.9535, 0.5377, 0.1279), (0.9984, -0.8276, 0.09451), (0.9656, 0.5372, 0.1166), (0.9647, 0.4488, -0.4404), (0.9647, 0.4798, -0.2775), (0.9647, 0.5099, -0.002534), (0.9647, 0.514, 0.1039), (0.9661, 0.5144, 0.116), (0.9542, 0.5149, 0.1274), (0.818, 0.5194, 0.238), (0.8157, 0.5224, 0.2867), (0.9962, -0.7529, -0.4704), (0.9961, -0.8011, -0.2333), (0.9961, -0.7981, -0.04559), (0.9961, -0.8024, 0.02656), (0.9961, -0.806, 0.08355), (0.9976, -0.804, 0.09509), (0.9836, -0.8019, 0.1084), (0.8459, -0.7342, 0.2368)], [], [(16, 8, 7, 17), (17, 7, 6, 18), (18, 6, 12, 19), (19, 12, 15, 20), (20, 15, 13, 21), (21, 13, 9, 22), (22, 9, 5, 23), (30, 22, 23, 31), (29, 21, 22, 30), (28, 20, 21, 29), (27, 19, 20, 28), (26, 18, 19, 27), (25, 17, 18, 26), (24, 16, 17, 25), (3, 24, 25, 2), (2, 25, 26, 1), (1, 26, 27, 4), (4, 27, 28, 11), (11, 28, 29, 14), (14, 29, 30, 10), (10, 30, 31, 0)])
me_plane_001.polygons.foreach_set('use_smooth', [True] * 21)
_uv = me_plane_001.uv_layers.new(name='UVMap')
_uv.uv.foreach_set('vector', [0.0, 0.0, 0.0, 0.0, 0.0, 0.0, 0.0, 0.0, 0.0, 0.0, 0.0, 0.0, 0.0, 0.0, 0.0, 0.0, 0.0, 0.0, 0.0, 0.0, 0.0, 0.0, 0.0, 0.0, 0.0, 0.0, 0.0, 0.0, 0.0, 0.0, 0.0, 0.0, 0.0, 0.0, 0.0, 0.0, 0.0, 0.0, 0.0, 0.0, 0.0, 0.0, 0.0, 0.0, 0.0, 0.0, 0.0, 0.0, 0.0, 0.0, 0.0, 0.0, 0.0, 0.0, 0.0, 0.0, 0.0, 0.0, 0.0, 0.0, 0.0, 0.0, 0.0, 0.0, 0.0, 0.0, 0.0, 0.0, 0.0, 0.0, 0.0, 0.0, 0.0, 0.0, 0.0, 0.0, 0.0, 0.0, 0.0, 0.0, 0.0, 0.0, 0.0, 0.0, 0.0, 0.0, 0.0, 0.0, 0.0, 0.0, 0.0, 0.0, 0.0, 0.0, 0.0, 0.0, 0.0, 0.0, 0.0, 0.0, 0.0, 0.0, 0.0, 0.0, 0.0, 0.0, 0.0, 0.0, 0.0, 0.0, 0.0, 0.0, 0.0, 0.0, 0.0, 0.0, 0.0, 0.0, 0.0, 0.0, 0.0, 0.0, 0.0, 0.0, 0.0, 0.0, 0.0, 0.0, 0.0, 0.0, 0.0, 0.0, 0.0, 0.0, 0.0, 0.0, 0.0, 0.0, 0.0, 0.0, 0.0, 0.0, 0.0, 0.0, 0.0, 0.0, 0.0, 0.0, 0.0, 0.0, 0.0, 0.0, 0.0, 0.0, 0.0, 0.0, 0.0, 0.0, 0.0, 0.0, 0.0, 0.0, 0.0, 0.0, 0.0, 0.0, 0.0, 0.0])
me_plane_001.use_remesh_fix_poles = True
me_plane_001.use_remesh_preserve_attributes = False
me_plane_001.use_mirror_vertex_groups = False
me_plane_001.update()

# ---- objects
ob_light = bpy.data.objects.new('Light', light_light)
ob_camera = bpy.data.objects.new('Camera', cam_camera)
ob_empty_002 = bpy.data.objects.new('Empty.002', None)
ob_front = bpy.data.objects.new('front', None)
ob_rear = bpy.data.objects.new('rear', None)
ob_side = bpy.data.objects.new('side', None)
ob_plane = bpy.data.objects.new('Plane', me_plane)
ob_empty = bpy.data.objects.new('Empty', None)
ob_plane_001 = bpy.data.objects.new('Plane.001', me_plane_001)

# ---- transforms, parenting, visibility, modifiers, constraints
ob_light.location = (4.076, 1.005, 5.904)
ob_light.rotation_euler = (0.6503, 0.05522, 1.866)
ob_light.lock_rotations_4d = False
ob_light.empty_display_type = 'ARROWS'
ob_light.color = (0.0, 0.0, 0.0, 0.0)
ob_light.lineart.crease_threshold = 0.0
ob_camera.parent = ob_empty
ob_camera.matrix_parent_inverse = Matrix(((2.875, -0.0, 0.0, -0.0), (-0.0, 2.875, -0.0, 0.0), (0.0, -0.0, 2.875, -0.0), (-0.0, 0.0, -0.0, 1.0)))
ob_camera.location = (7.359, -6.926, 4.958)
ob_camera.rotation_euler = (1.109, 4.011e-09, 0.8149)
ob_camera.lock_rotations_4d = False
ob_camera.empty_display_type = 'ARROWS'
ob_camera.color = (0.0, 0.0, 0.0, 0.0)
ob_camera.display_type = 'WIRE'
ob_camera.lineart.crease_threshold = 0.0
ob_empty_002.location = (0.01398, 0.0, 0.0)
ob_empty_002.rotation_euler = (0.0, -0.0, 4.712)
ob_empty_002.empty_display_type = 'IMAGE'
ob_empty_002.empty_display_size = 5.0
ob_empty_002.show_empty_image_perspective = False
ob_empty_002.use_empty_image_alpha = True
ob_empty_002.color = (1.0, 1.0, 1.0, 0.7)
ob_empty_002.lineart.crease_threshold = 0.0
ob_front.location = (0.0, -0.04486, 0.0)
ob_front.rotation_euler = (1.571, -0.0, -0.0)
ob_front.scale = (0.431, 0.431, 0.431)
ob_front.empty_display_type = 'IMAGE'
ob_front.empty_display_size = 5.0
ob_front.show_empty_image_perspective = False
ob_front.use_empty_image_alpha = True
ob_front.empty_image_side = 'FRONT'
ob_front.color = (1.0, 1.0, 1.0, 0.7)
ob_front.lineart.crease_threshold = 0.0
ob_rear.location = (0.0, -0.01346, 0.0)
ob_rear.rotation_euler = (1.571, 0.0, 3.142)
ob_rear.scale = (0.4261, 0.4261, 0.4261)
ob_rear.empty_display_type = 'IMAGE'
ob_rear.empty_display_size = 5.0
ob_rear.show_empty_image_perspective = False
ob_rear.use_empty_image_alpha = True
ob_rear.empty_image_side = 'FRONT'
ob_rear.color = (1.0, 1.0, 1.0, 0.7)
ob_rear.lineart.crease_threshold = 0.0
ob_side.location = (0.0, 0.0, 0.0)
ob_side.rotation_euler = (1.571, -0.0, 1.571)
ob_side.empty_display_type = 'IMAGE'
ob_side.empty_display_size = 5.0
ob_side.show_empty_image_perspective = False
ob_side.use_empty_image_alpha = True
ob_side.color = (1.0, 1.0, 1.0, 0.7)
ob_side.lineart.crease_threshold = 0.0
ob_plane.location = (0.0, 0.0, 0.0)
ob_plane.lineart.crease_threshold = 0.0
_m = ob_plane.modifiers.new('Mirror', 'MIRROR')
_m.use_clip = True
_m = ob_plane.modifiers.new('Solidify', 'SOLIDIFY')
_m.thickness = 0.02
_m = ob_plane.modifiers.new('Subdivision', 'SUBSURF')
_m.uv_smooth = 'PRESERVE_CORNERS'
_m.levels = 3
ob_empty.location = (0.0, 0.0, 0.0)
ob_empty.rotation_euler = (0.0, -0.0, 0.1639)
ob_empty.scale = (0.3478, 0.3478, 0.3478)
ob_empty.empty_display_type = 'CUBE'
ob_empty.lineart.crease_threshold = 0.0
ob_plane_001.location = (0.0, 0.0, 0.0)
ob_plane_001.lineart.crease_threshold = 0.0
_m = ob_plane_001.modifiers.new('Mirror', 'MIRROR')
_m.use_clip = True
_m = ob_plane_001.modifiers.new('Solidify', 'SOLIDIFY')
_m.thickness = 0.02
_m = ob_plane_001.modifiers.new('Subdivision', 'SUBSURF')
_m.uv_smooth = 'PRESERVE_CORNERS'
_m.levels = 3

# ---- collection membership
col_collection.objects.link(ob_light)
col_collection.objects.link(ob_camera)
col_reference.objects.link(ob_empty_002)
col_reference.objects.link(ob_front)
col_reference.objects.link(ob_rear)
col_reference.objects.link(ob_side)
col_body.objects.link(ob_plane)
col_body.objects.link(ob_empty)
col_body.objects.link(ob_plane_001)

# ---- scene / render settings (as saved in the file)
scene.camera = ob_camera
scene.frame_start = 1; scene.frame_end = 250; scene.frame_set(25)
scene.render.engine = 'BLENDER_EEVEE_NEXT'
scene.cycles.use_denoising = False
scene.cycles.samples = 128
scene.cycles.sampling_pattern = 'TABULATED_SOBOL'
scene.cycles.use_adaptive_sampling = False
scene.cycles.use_light_tree = False
scene.view_settings.view_transform = 'Filmic'
bpy.context.view_layer.update()
